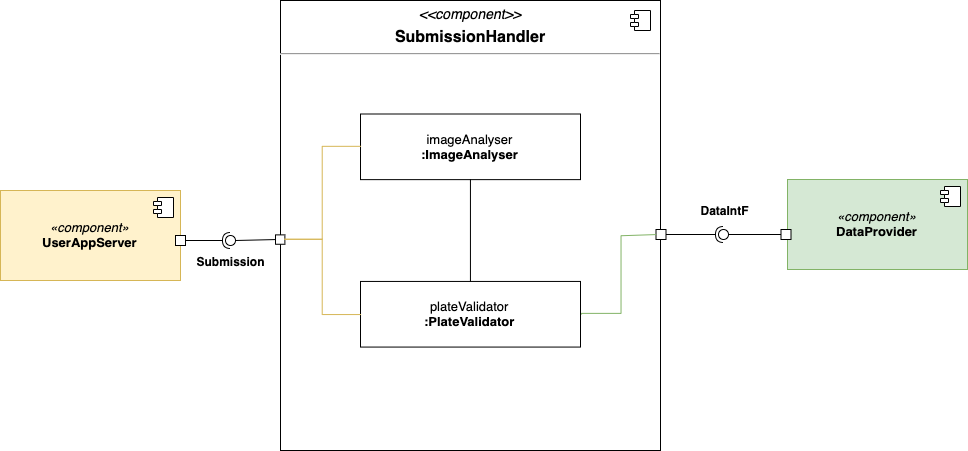

The diagram above was exported from draw.io. Its source (the exported page's mxGraphModel, read from the mxfile embedded in the PNG):
<mxGraphModel dx="1463" dy="1013" grid="1" gridSize="10" guides="1" tooltips="1" connect="1" arrows="1" fold="1" page="1" pageScale="1" pageWidth="827" pageHeight="1169" math="0" shadow="0">
  <root>
    <mxCell id="-AVDUpcKCIDjfKrNYQjL-0" />
    <mxCell id="-AVDUpcKCIDjfKrNYQjL-1" parent="-AVDUpcKCIDjfKrNYQjL-0" />
    <mxCell id="FttJFt7_mbNGbrtVMW0w-0" value="&lt;p style=&quot;margin: 6px 0px 0px ; text-align: center ; font-size: 14px&quot;&gt;&lt;i&gt;&lt;font style=&quot;font-size: 14px&quot;&gt;&amp;lt;&amp;lt;component&amp;gt;&amp;gt;&lt;/font&gt;&lt;/i&gt;&lt;/p&gt;&lt;p style=&quot;margin: 6px 0px 0px ; text-align: center&quot;&gt;&lt;b&gt;&lt;font style=&quot;font-size: 16px&quot;&gt;SubmissionHandler&lt;/font&gt;&lt;/b&gt;&lt;/p&gt;&lt;hr&gt;&lt;p style=&quot;margin: 0px ; margin-left: 8px&quot;&gt;&lt;br&gt;&lt;/p&gt;" style="align=left;overflow=fill;html=1;" vertex="1" parent="-AVDUpcKCIDjfKrNYQjL-1">
      <mxGeometry x="80" y="260" width="380" height="450" as="geometry" />
    </mxCell>
    <mxCell id="FttJFt7_mbNGbrtVMW0w-10" value="&lt;i style=&quot;font-size: 13px;&quot;&gt;«component»&lt;br style=&quot;font-size: 13px;&quot;&gt;&lt;/i&gt;&lt;b style=&quot;font-size: 13px;&quot;&gt;UserAppServer&lt;/b&gt;" style="html=1;fillColor=#fff2cc;strokeColor=#d6b656;fontSize=13;" vertex="1" parent="-AVDUpcKCIDjfKrNYQjL-1">
      <mxGeometry x="-200" y="450" width="180" height="90" as="geometry" />
    </mxCell>
    <mxCell id="FttJFt7_mbNGbrtVMW0w-11" value="" style="shape=component;jettyWidth=8;jettyHeight=4;" vertex="1" parent="FttJFt7_mbNGbrtVMW0w-10">
      <mxGeometry x="1" width="20" height="20" relative="1" as="geometry">
        <mxPoint x="-27" y="7" as="offset" />
      </mxGeometry>
    </mxCell>
    <mxCell id="FttJFt7_mbNGbrtVMW0w-12" value="&lt;i style=&quot;font-size: 13px;&quot;&gt;«component»&lt;br style=&quot;font-size: 13px;&quot;&gt;&lt;/i&gt;&lt;b style=&quot;font-size: 13px;&quot;&gt;DataProvider&lt;/b&gt;" style="html=1;fillColor=#d5e8d4;strokeColor=#82b366;fontSize=13;" vertex="1" parent="-AVDUpcKCIDjfKrNYQjL-1">
      <mxGeometry x="587" y="439" width="180" height="90" as="geometry" />
    </mxCell>
    <mxCell id="FttJFt7_mbNGbrtVMW0w-13" value="" style="shape=component;jettyWidth=8;jettyHeight=4;" vertex="1" parent="FttJFt7_mbNGbrtVMW0w-12">
      <mxGeometry x="1" width="20" height="20" relative="1" as="geometry">
        <mxPoint x="-27" y="7" as="offset" />
      </mxGeometry>
    </mxCell>
    <mxCell id="FttJFt7_mbNGbrtVMW0w-14" value="" style="whiteSpace=wrap;html=1;aspect=fixed;" vertex="1" parent="-AVDUpcKCIDjfKrNYQjL-1">
      <mxGeometry x="-25" y="495" width="10" height="10" as="geometry" />
    </mxCell>
    <mxCell id="FttJFt7_mbNGbrtVMW0w-15" value="" style="whiteSpace=wrap;html=1;aspect=fixed;" vertex="1" parent="-AVDUpcKCIDjfKrNYQjL-1">
      <mxGeometry x="455.5" y="489" width="10" height="10" as="geometry" />
    </mxCell>
    <mxCell id="FttJFt7_mbNGbrtVMW0w-18" value="" style="endArrow=none;html=1;exitX=1;exitY=0.5;exitDx=0;exitDy=0;entryX=0;entryY=0.5;entryDx=0;entryDy=0;fillColor=#d5e8d4;strokeColor=#82b366;edgeStyle=orthogonalEdgeStyle;rounded=0;" edge="1" parent="-AVDUpcKCIDjfKrNYQjL-1" source="FttJFt7_mbNGbrtVMW0w-4" target="FttJFt7_mbNGbrtVMW0w-15">
      <mxGeometry width="50" height="50" relative="1" as="geometry">
        <mxPoint x="369" y="609" as="sourcePoint" />
        <mxPoint x="470" y="630" as="targetPoint" />
        <Array as="points">
          <mxPoint x="381" y="573" />
          <mxPoint x="421" y="573" />
          <mxPoint x="421" y="495" />
        </Array>
      </mxGeometry>
    </mxCell>
    <mxCell id="FttJFt7_mbNGbrtVMW0w-20" value="" style="whiteSpace=wrap;html=1;aspect=fixed;" vertex="1" parent="-AVDUpcKCIDjfKrNYQjL-1">
      <mxGeometry x="580.5" y="489" width="10" height="10" as="geometry" />
    </mxCell>
    <mxCell id="FttJFt7_mbNGbrtVMW0w-21" value="" style="rounded=0;orthogonalLoop=1;jettySize=auto;html=1;endArrow=none;endFill=0;fontSize=13;exitX=0;exitY=0.5;exitDx=0;exitDy=0;" edge="1" parent="-AVDUpcKCIDjfKrNYQjL-1" source="FttJFt7_mbNGbrtVMW0w-7" target="FttJFt7_mbNGbrtVMW0w-23">
      <mxGeometry relative="1" as="geometry">
        <mxPoint x="-15" y="631" as="sourcePoint" />
      </mxGeometry>
    </mxCell>
    <mxCell id="FttJFt7_mbNGbrtVMW0w-22" value="" style="rounded=0;orthogonalLoop=1;jettySize=auto;html=1;endArrow=halfCircle;endFill=0;entryX=0.5;entryY=0.5;entryDx=0;entryDy=0;endSize=6;strokeWidth=1;fontSize=13;exitX=1;exitY=0.5;exitDx=0;exitDy=0;" edge="1" parent="-AVDUpcKCIDjfKrNYQjL-1" source="FttJFt7_mbNGbrtVMW0w-14" target="FttJFt7_mbNGbrtVMW0w-23">
      <mxGeometry relative="1" as="geometry">
        <mxPoint x="25" y="631" as="sourcePoint" />
      </mxGeometry>
    </mxCell>
    <mxCell id="FttJFt7_mbNGbrtVMW0w-23" value="" style="ellipse;whiteSpace=wrap;html=1;fontFamily=Helvetica;fontSize=12;fontColor=#000000;align=center;strokeColor=#000000;fillColor=#ffffff;points=[];aspect=fixed;resizable=0;" vertex="1" parent="-AVDUpcKCIDjfKrNYQjL-1">
      <mxGeometry x="25" y="495" width="10" height="10" as="geometry" />
    </mxCell>
    <mxCell id="FttJFt7_mbNGbrtVMW0w-24" value="" style="rounded=0;orthogonalLoop=1;jettySize=auto;html=1;endArrow=none;endFill=0;fontSize=13;exitX=0;exitY=0.5;exitDx=0;exitDy=0;" edge="1" parent="-AVDUpcKCIDjfKrNYQjL-1" source="FttJFt7_mbNGbrtVMW0w-20" target="FttJFt7_mbNGbrtVMW0w-26">
      <mxGeometry relative="1" as="geometry">
        <mxPoint x="480.5" y="499" as="sourcePoint" />
      </mxGeometry>
    </mxCell>
    <mxCell id="FttJFt7_mbNGbrtVMW0w-25" value="" style="rounded=0;orthogonalLoop=1;jettySize=auto;html=1;endArrow=halfCircle;endFill=0;entryX=0.5;entryY=0.5;entryDx=0;entryDy=0;endSize=6;strokeWidth=1;fontSize=13;exitX=1;exitY=0.5;exitDx=0;exitDy=0;" edge="1" parent="-AVDUpcKCIDjfKrNYQjL-1" source="FttJFt7_mbNGbrtVMW0w-15" target="FttJFt7_mbNGbrtVMW0w-26">
      <mxGeometry relative="1" as="geometry">
        <mxPoint x="520.5" y="499" as="sourcePoint" />
      </mxGeometry>
    </mxCell>
    <mxCell id="FttJFt7_mbNGbrtVMW0w-26" value="" style="ellipse;whiteSpace=wrap;html=1;fontFamily=Helvetica;fontSize=12;fontColor=#000000;align=center;strokeColor=#000000;fillColor=#ffffff;points=[];aspect=fixed;resizable=0;" vertex="1" parent="-AVDUpcKCIDjfKrNYQjL-1">
      <mxGeometry x="518" y="489" width="10" height="10" as="geometry" />
    </mxCell>
    <mxCell id="FttJFt7_mbNGbrtVMW0w-29" value="&lt;b&gt;&lt;font style=&quot;font-size: 12px&quot;&gt;DataIntF&lt;/font&gt;&lt;/b&gt;" style="text;html=1;strokeColor=none;fillColor=none;align=center;verticalAlign=middle;whiteSpace=wrap;rounded=0;fontSize=13;" vertex="1" parent="-AVDUpcKCIDjfKrNYQjL-1">
      <mxGeometry x="497.5" y="459" width="53" height="20" as="geometry" />
    </mxCell>
    <mxCell id="FttJFt7_mbNGbrtVMW0w-30" value="&lt;b&gt;&lt;font style=&quot;font-size: 12px&quot;&gt;Submission&lt;br&gt;&lt;/font&gt;&lt;/b&gt;" style="text;html=1;strokeColor=none;fillColor=none;align=center;verticalAlign=middle;whiteSpace=wrap;rounded=0;fontSize=13;" vertex="1" parent="-AVDUpcKCIDjfKrNYQjL-1">
      <mxGeometry x="3.5" y="510" width="53" height="20" as="geometry" />
    </mxCell>
    <mxCell id="FttJFt7_mbNGbrtVMW0w-1" value="" style="shape=component;jettyWidth=8;jettyHeight=4;" vertex="1" parent="-AVDUpcKCIDjfKrNYQjL-1">
      <mxGeometry x="1" width="20" height="20" relative="1" as="geometry">
        <mxPoint x="430" y="270" as="offset" />
      </mxGeometry>
    </mxCell>
    <mxCell id="FttJFt7_mbNGbrtVMW0w-2" value="&lt;font style=&quot;font-size: 13px&quot;&gt;imageAnalyser&lt;br&gt;&lt;b&gt;:ImageAnalyser&lt;/b&gt;&lt;/font&gt;" style="html=1;" vertex="1" parent="-AVDUpcKCIDjfKrNYQjL-1">
      <mxGeometry x="160" y="373.5" width="220.00000000000003" height="65.625" as="geometry" />
    </mxCell>
    <mxCell id="FttJFt7_mbNGbrtVMW0w-4" value="&lt;font style=&quot;font-size: 13px&quot;&gt;plateValidator&lt;br&gt;&lt;b&gt;:PlateValidator&lt;/b&gt;&lt;/font&gt;" style="html=1;" vertex="1" parent="-AVDUpcKCIDjfKrNYQjL-1">
      <mxGeometry x="160" y="540.9375" width="220.00000000000003" height="65.625" as="geometry" />
    </mxCell>
    <mxCell id="FttJFt7_mbNGbrtVMW0w-5" value="" style="endArrow=none;html=1;entryX=0.5;entryY=0;entryDx=0;entryDy=0;exitX=0.5;exitY=1;exitDx=0;exitDy=0;edgeStyle=orthogonalEdgeStyle;rounded=0;" edge="1" parent="-AVDUpcKCIDjfKrNYQjL-1" source="FttJFt7_mbNGbrtVMW0w-2" target="FttJFt7_mbNGbrtVMW0w-4">
      <mxGeometry width="50" height="50" relative="1" as="geometry">
        <mxPoint x="399" y="476.625" as="sourcePoint" />
        <mxPoint x="454.00000000000006" y="429.75" as="targetPoint" />
      </mxGeometry>
    </mxCell>
    <mxCell id="FttJFt7_mbNGbrtVMW0w-7" value="" style="whiteSpace=wrap;html=1;aspect=fixed;" vertex="1" parent="-AVDUpcKCIDjfKrNYQjL-1">
      <mxGeometry x="75" y="494.375" width="9.375" height="9.375" as="geometry" />
    </mxCell>
    <mxCell id="FttJFt7_mbNGbrtVMW0w-8" value="" style="endArrow=none;html=1;exitX=0;exitY=0.5;exitDx=0;exitDy=0;entryX=1;entryY=0.5;entryDx=0;entryDy=0;edgeStyle=orthogonalEdgeStyle;rounded=0;fillColor=#fff2cc;strokeColor=#d6b656;" edge="1" parent="-AVDUpcKCIDjfKrNYQjL-1" source="FttJFt7_mbNGbrtVMW0w-2" target="FttJFt7_mbNGbrtVMW0w-7">
      <mxGeometry width="50" height="50" relative="1" as="geometry">
        <mxPoint x="110" y="372.5" as="sourcePoint" />
        <mxPoint x="160" y="325.625" as="targetPoint" />
      </mxGeometry>
    </mxCell>
    <mxCell id="cZkN6M-T9uBGP6BoT6m2-0" value="" style="endArrow=none;html=1;fontSize=13;entryX=1;entryY=0.5;entryDx=0;entryDy=0;exitX=0;exitY=0.5;exitDx=0;exitDy=0;fillColor=#fff2cc;strokeColor=#d6b656;rounded=0;edgeStyle=orthogonalEdgeStyle;" edge="1" parent="-AVDUpcKCIDjfKrNYQjL-1" source="FttJFt7_mbNGbrtVMW0w-4" target="FttJFt7_mbNGbrtVMW0w-7">
      <mxGeometry width="50" height="50" relative="1" as="geometry">
        <mxPoint x="160" y="540" as="sourcePoint" />
        <mxPoint x="210" y="490" as="targetPoint" />
      </mxGeometry>
    </mxCell>
  </root>
</mxGraphModel>